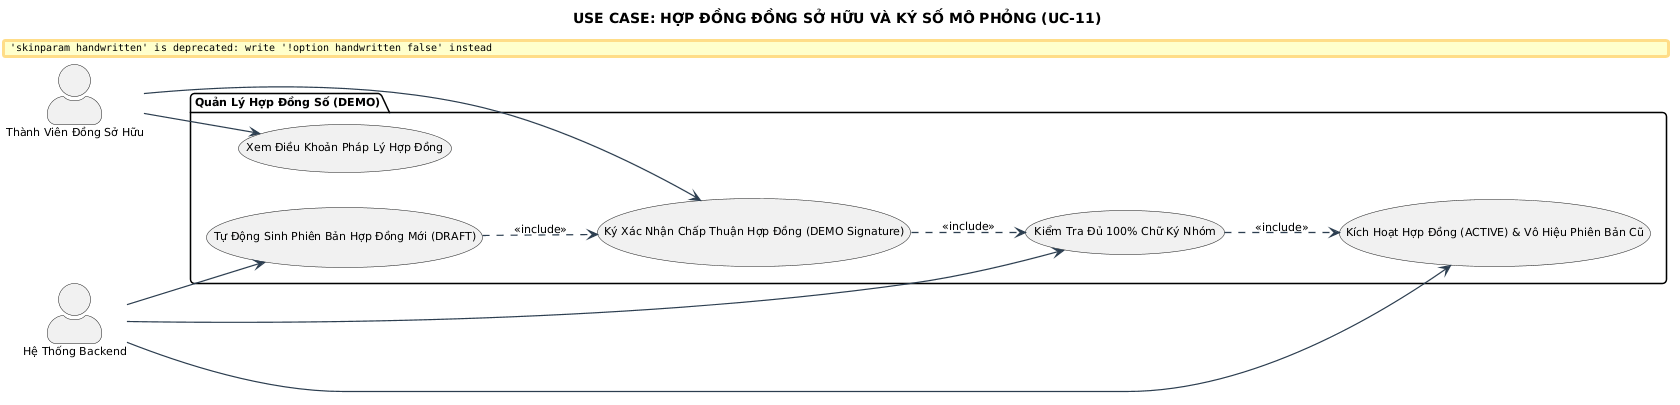

The diagram above was rendered by PlantUML. Its source (embedded in the PNG):
@startuml
title USE CASE: HỢP ĐỒNG ĐỒNG SỞ HỮU VÀ KÝ SỐ MÔ PHỎNG (UC-11)

skinparam backgroundColor #FFFFFF
skinparam defaultFontName "Segoe UI"
skinparam defaultFontSize 11
skinparam roundCorner 8
skinparam shadowing false
skinparam handwritten false
skinparam ArrowColor #2C3E50
skinparam ArrowThickness 1.2
skinparam actorStyle awesome


left to right direction

actor "Hệ Thống Backend" as System
actor "Thành Viên Đồng Sở Hữu" as Member

package "Quản Lý Hợp Đồng Số (DEMO)" #F8F9FA {
    usecase "Tự Động Sinh Phiên Bản Hợp Đồng Mới (DRAFT)" as UC_GenContract
    usecase "Xem Điều Khoản Pháp Lý Hợp Đồng" as UC_ReadContract
    usecase "Ký Xác Nhận Chấp Thuận Hợp Đồng (DEMO Signature)" as UC_SignContract
    usecase "Kiểm Tra Đủ 100% Chữ Ký Nhóm" as UC_CheckAllSigns
    usecase "Kích Hoạt Hợp Đồng (ACTIVE) & Vô Hiệu Phiên Bản Cũ" as UC_ActivateContract
}

System --> UC_GenContract
System --> UC_CheckAllSigns
System --> UC_ActivateContract

Member --> UC_ReadContract
Member --> UC_SignContract

UC_GenContract ..> UC_SignContract : <<include>>
UC_SignContract ..> UC_CheckAllSigns : <<include>>
UC_CheckAllSigns ..> UC_ActivateContract : <<include>>
@enduml